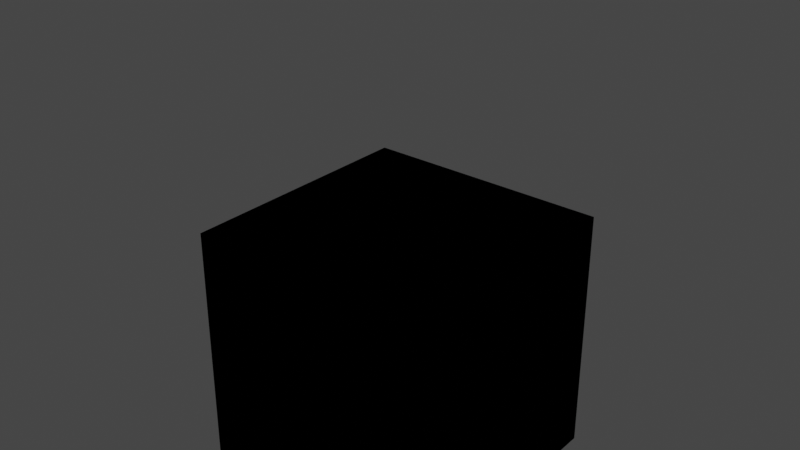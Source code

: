 # Source: EDM_Fake_Omni_Material.blend  (saved by Blender 3.6.11; exported with 4.5.12 LTS)
import bpy
from mathutils import Matrix  # noqa: F401  (used for matrix-valued properties, if any)

bpy.ops.wm.read_factory_settings(use_empty=True)
scene = bpy.context.scene
scene.name = 'Scene'

# ---- collections
col_collection = bpy.data.collections.new('Collection'); scene.collection.children.link(col_collection)

# ---- images (referenced by path relative to the original .blend; pixels are not part of the script)
import os
ASSET_DIR = os.environ.get("B2B_ASSET_DIR", "")  # directory of the original .blend (textures are referenced by path, not embedded)
HERE = os.path.dirname(os.path.abspath(__file__))  # packed textures are extracted next to this script under _unpacked/

def load_image(name, relpath, width, height, colorspace="sRGB"):
    """Load a texture the original file referenced (path relative to the .blend, or extracted next to this script)."""
    p = next((c for c in (os.path.join(HERE, relpath), os.path.join(ASSET_DIR, relpath)) if relpath and os.path.exists(c)), "")
    if p:
        img = bpy.data.images.load(p, check_existing=True)
        img.name = name
    else:  # same state as the original file: an image datablock whose file is absent (Cycles renders it pink)
        img = bpy.data.images.new(name, width, height)
        img.source = "FILE"
        img.filepath = "//" + (relpath or name)
    img.colorspace_settings.name = colorspace
    return img
img_bano_rgyb_tga_001 = load_image('Bano_RGYB.tga.001', 'textures/Bano_RGYB.tga', 1024, 1024, 'sRGB')

# ---- materials (node trees are filled in below, after node groups)
mat_edm_fake_omni_material = bpy.data.materials.new('EDM_Fake_Omni_Material')
mat_edm_fake_omni_material.use_transparent_shadow = False

# ---- node groups
ng_edm_fake_omni_material = bpy.data.node_groups.new('EDM_Fake_Omni_Material', 'ShaderNodeTree')
_s = ng_edm_fake_omni_material.interface.new_socket(name='Surface', in_out='OUTPUT', socket_type='NodeSocketShader')
_s = ng_edm_fake_omni_material.interface.new_socket(name='Emissive', in_out='INPUT', socket_type='NodeSocketColor')
_s = ng_edm_fake_omni_material.interface.new_socket(name='Luminance', in_out='INPUT', socket_type='NodeSocketFloat')
_s.default_value = 1.0
_s.min_value = 0.0
_s = ng_edm_fake_omni_material.interface.new_socket(name='MinSizePixels', in_out='INPUT', socket_type='NodeSocketFloat')
_s.default_value = 4.0
_s.min_value = 0.0
_s = ng_edm_fake_omni_material.interface.new_socket(name='MaxDistance', in_out='INPUT', socket_type='NodeSocketFloat')
_s.default_value = 1000.0
_s.min_value = 0.0
_s = ng_edm_fake_omni_material.interface.new_socket(name='ShiftToCamera', in_out='INPUT', socket_type='NodeSocketFloat')
_s = ng_edm_fake_omni_material.interface.new_socket(name='Version', in_out='INPUT', socket_type='NodeSocketInt')
_s.default_value = 2
_s.min_value = 2
_s.max_value = 2
_N = ng_edm_fake_omni_material.nodes; _L = ng_edm_fake_omni_material.links
n0 = _N.new('NodeGroupOutput'); n0.name = 'Group Output'; n0.location = (1000, 0)
n1 = _N.new('NodeGroupInput'); n1.name = 'Group Input'; n1.location = (-600, 0)
n0.is_active_output = True

# ---- material node trees
mat_edm_fake_omni_material.use_nodes = True; mat_edm_fake_omni_material.node_tree.nodes.clear()
_N = mat_edm_fake_omni_material.node_tree.nodes; _L = mat_edm_fake_omni_material.node_tree.links
n0 = _N.new('ShaderNodeOutputMaterial'); n0.name = 'Material Output'; n0.location = (300, 300)
n1 = _N.new('ShaderNodeTexImage'); n1.name = 'Image Texture'; n1.location = (-703, 361)
n1.image = img_bano_rgyb_tga_001
n2 = _N.new('ShaderNodeGroup'); n2.name = 'Group'; n2.location = (-280, 315)
n2.width = 350
n2.node_tree = ng_edm_fake_omni_material
n2.inputs[1].default_value = 50.0
n2.inputs[2].default_value = 10.0
n2.inputs[3].default_value = 5000.0
n2.inputs[4].default_value = -0.2
n2.inputs[5].default_value = 2
_L.new(n2.outputs[0], n0.inputs[0])
_L.new(n1.outputs[0], n2.inputs[0])
n0.is_active_output = True

# ---- world
world_world = bpy.data.worlds.new('World'); scene.world = world_world
world_world.use_nodes = True; world_world.node_tree.nodes.clear()
_N = world_world.node_tree.nodes; _L = world_world.node_tree.links
n0 = _N.new('ShaderNodeOutputWorld'); n0.name = 'World Output'; n0.location = (300, 300)
n1 = _N.new('ShaderNodeBackground'); n1.name = 'Background'; n1.location = (10, 300)
n1.inputs[0].default_value = (0.05088, 0.05088, 0.05088, 1.0)
_L.new(n1.outputs[0], n0.inputs[0])
n0.is_active_output = True
world_world.color = (0.05088, 0.05088, 0.05088)
world_world.use_sun_shadow = False
world_world.sun_shadow_jitter_overblur = 0.0

# ---- meshes
me_cube_fake_omni_material_mesh = bpy.data.meshes.new('Cube Fake Omni Material Mesh')
me_cube_fake_omni_material_mesh.from_pydata([(-1.0, -1.0, -1.0), (-1.0, -1.0, 1.0), (-1.0, 1.0, -1.0), (-1.0, 1.0, 1.0), (1.0, -1.0, -1.0), (1.0, -1.0, 1.0), (1.0, 1.0, -1.0), (1.0, 1.0, 1.0), (-1.0, -1.0, 2.0), (1.0, 1.0, 2.0), (-1.0, 1.0, 2.0), (1.0, -1.0, 2.0), (-1.0, -1.0, 3.0), (1.0, 1.0, 3.0), (-1.0, 1.0, 3.0), (1.0, -1.0, 3.0)], [(1, 8), (7, 9), (3, 10), (5, 11), (8, 12), (9, 13), (10, 14), (11, 15)], [(0, 1, 3, 2), (2, 3, 7, 6), (6, 7, 5, 4), (4, 5, 1, 0), (2, 6, 4, 0), (7, 3, 1, 5)])
_uv = me_cube_fake_omni_material_mesh.uv_layers.new(name='UVMap')
_uv.uv.foreach_set('vector', [0.375, 0.0, 0.625, 0.0, 0.625, 0.25, 0.375, 0.25, 0.375, 0.25, 0.625, 0.25, 0.625, 0.5, 0.375, 0.5, 0.375, 0.5, 0.625, 0.5, 0.625, 0.75, 0.375, 0.75, 0.375, 0.75, 0.625, 0.75, 0.625, 1.0, 0.375, 1.0, 0.125, 0.5, 0.375, 0.5, 0.375, 0.75, 0.125, 0.75, 0.625, 0.5, 0.875, 0.5, 0.875, 0.75, 0.625, 0.75])
me_cube_fake_omni_material_mesh.materials.append(mat_edm_fake_omni_material)
me_cube_fake_omni_material_mesh.update()

# ---- objects
ob_cube_fake_omni_material_object = bpy.data.objects.new('Cube Fake Omni Material Object', me_cube_fake_omni_material_mesh)

# ---- transforms, parenting, visibility, modifiers, constraints
ob_cube_fake_omni_material_object.location = (0.0, 0.0, 0.0)

# ---- collection membership
col_collection.objects.link(ob_cube_fake_omni_material_object)

# ---- scene / render settings (as saved in the file)
scene.frame_start = 1; scene.frame_end = 250; scene.frame_set(1)
scene.render.engine = 'BLENDER_EEVEE_NEXT'
scene.cycles.sampling_pattern = 'TABULATED_SOBOL'
scene.view_settings.view_transform = 'Filmic'
bpy.context.view_layer.update()

# ---- added for rendering (the .blend has no active camera and no usable light): camera, sun
cam_auto = bpy.data.cameras.new('AutoCamera')
cam_auto.lens = 50.0
cam_auto.sensor_width = 36.0
cam_auto.clip_end = 1000.0
ob_auto_camera = bpy.data.objects.new('AutoCamera', cam_auto)
scene.collection.objects.link(ob_auto_camera)
ob_auto_camera.location = (4.53266, -5.43919, 4.62613)
ob_auto_camera.rotation_euler = (1.09748, -7.21219e-08, 0.694738)
scene.camera = ob_auto_camera
light_auto_sun = bpy.data.lights.new('AutoSun', 'SUN')
light_auto_sun.energy = 3.0
light_auto_sun.angle = 0.0523599
ob_auto_sun = bpy.data.objects.new('AutoSun', light_auto_sun)
scene.collection.objects.link(ob_auto_sun)
ob_auto_sun.rotation_euler = (0.872665, 0.174533, 0.523599)
bpy.context.view_layer.update()
